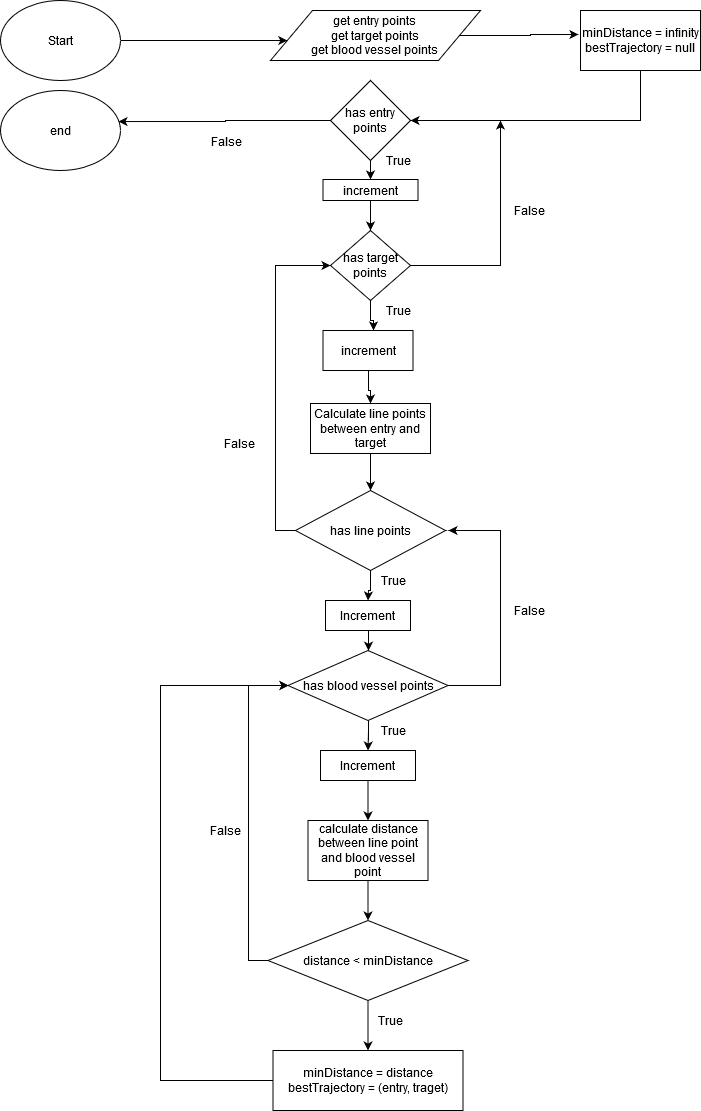

The diagram above was exported from draw.io. Its source (the exported page's mxGraphModel, read from the mxfile embedded in the PNG):
<mxGraphModel dx="1422" dy="791" grid="1" gridSize="10" guides="1" tooltips="1" connect="1" arrows="1" fold="1" page="1" pageScale="1" pageWidth="827" pageHeight="1169" math="0" shadow="0">
  <root>
    <mxCell id="WIyWlLk6GJQsqaUBKTNV-0" />
    <mxCell id="WIyWlLk6GJQsqaUBKTNV-1" parent="WIyWlLk6GJQsqaUBKTNV-0" />
    <mxCell id="E5t8wmAfS-_aFumQKk6F-30" style="edgeStyle=orthogonalEdgeStyle;rounded=0;orthogonalLoop=1;jettySize=auto;html=1;exitX=1;exitY=0.5;exitDx=0;exitDy=0;" edge="1" parent="WIyWlLk6GJQsqaUBKTNV-1" source="E5t8wmAfS-_aFumQKk6F-2" target="E5t8wmAfS-_aFumQKk6F-3">
      <mxGeometry relative="1" as="geometry">
        <Array as="points">
          <mxPoint x="260" y="70" />
          <mxPoint x="260" y="70" />
        </Array>
      </mxGeometry>
    </mxCell>
    <object label="Start" id="E5t8wmAfS-_aFumQKk6F-2">
      <mxCell style="ellipse;whiteSpace=wrap;html=1;" vertex="1" parent="WIyWlLk6GJQsqaUBKTNV-1">
        <mxGeometry x="20" y="30" width="120" height="80" as="geometry" />
      </mxCell>
    </object>
    <mxCell id="E5t8wmAfS-_aFumQKk6F-73" style="edgeStyle=orthogonalEdgeStyle;rounded=0;orthogonalLoop=1;jettySize=auto;html=1;entryX=-0.017;entryY=0.4;entryDx=0;entryDy=0;entryPerimeter=0;" edge="1" parent="WIyWlLk6GJQsqaUBKTNV-1" source="E5t8wmAfS-_aFumQKk6F-3" target="E5t8wmAfS-_aFumQKk6F-15">
      <mxGeometry relative="1" as="geometry">
        <mxPoint x="590" y="65" as="targetPoint" />
      </mxGeometry>
    </mxCell>
    <mxCell id="E5t8wmAfS-_aFumQKk6F-3" value="&lt;div&gt;get entry points&lt;/div&gt;&lt;div&gt;get target points&lt;/div&gt;&lt;div&gt;get blood vessel points&lt;br&gt;&lt;/div&gt;" style="shape=parallelogram;perimeter=parallelogramPerimeter;whiteSpace=wrap;html=1;" vertex="1" parent="WIyWlLk6GJQsqaUBKTNV-1">
      <mxGeometry x="290" y="40" width="210" height="50" as="geometry" />
    </mxCell>
    <mxCell id="E5t8wmAfS-_aFumQKk6F-13" style="edgeStyle=orthogonalEdgeStyle;rounded=0;orthogonalLoop=1;jettySize=auto;html=1;exitX=0.5;exitY=1;exitDx=0;exitDy=0;entryX=0.5;entryY=1;entryDx=0;entryDy=0;" edge="1" parent="WIyWlLk6GJQsqaUBKTNV-1" source="E5t8wmAfS-_aFumQKk6F-10" target="E5t8wmAfS-_aFumQKk6F-10">
      <mxGeometry relative="1" as="geometry" />
    </mxCell>
    <mxCell id="E5t8wmAfS-_aFumQKk6F-33" style="edgeStyle=orthogonalEdgeStyle;rounded=0;orthogonalLoop=1;jettySize=auto;html=1;exitX=0;exitY=0.5;exitDx=0;exitDy=0;entryX=0.983;entryY=0.388;entryDx=0;entryDy=0;entryPerimeter=0;" edge="1" parent="WIyWlLk6GJQsqaUBKTNV-1" source="E5t8wmAfS-_aFumQKk6F-10" target="E5t8wmAfS-_aFumQKk6F-32">
      <mxGeometry relative="1" as="geometry" />
    </mxCell>
    <mxCell id="E5t8wmAfS-_aFumQKk6F-34" value="False" style="text;html=1;align=center;verticalAlign=middle;resizable=0;points=[];labelBackgroundColor=#ffffff;" vertex="1" connectable="0" parent="E5t8wmAfS-_aFumQKk6F-33">
      <mxGeometry x="-0.0992" relative="1" as="geometry">
        <mxPoint x="-9" y="20" as="offset" />
      </mxGeometry>
    </mxCell>
    <mxCell id="E5t8wmAfS-_aFumQKk6F-77" style="edgeStyle=orthogonalEdgeStyle;rounded=0;orthogonalLoop=1;jettySize=auto;html=1;exitX=0.5;exitY=1;exitDx=0;exitDy=0;entryX=0.5;entryY=0;entryDx=0;entryDy=0;" edge="1" parent="WIyWlLk6GJQsqaUBKTNV-1" source="E5t8wmAfS-_aFumQKk6F-10" target="E5t8wmAfS-_aFumQKk6F-64">
      <mxGeometry relative="1" as="geometry" />
    </mxCell>
    <mxCell id="E5t8wmAfS-_aFumQKk6F-10" value="has entry points" style="rhombus;whiteSpace=wrap;html=1;" vertex="1" parent="WIyWlLk6GJQsqaUBKTNV-1">
      <mxGeometry x="350" y="110" width="80" height="80" as="geometry" />
    </mxCell>
    <mxCell id="E5t8wmAfS-_aFumQKk6F-80" value="" style="edgeStyle=orthogonalEdgeStyle;rounded=0;orthogonalLoop=1;jettySize=auto;html=1;" edge="1" parent="WIyWlLk6GJQsqaUBKTNV-1" source="E5t8wmAfS-_aFumQKk6F-11">
      <mxGeometry relative="1" as="geometry">
        <mxPoint x="393" y="360" as="targetPoint" />
      </mxGeometry>
    </mxCell>
    <mxCell id="E5t8wmAfS-_aFumQKk6F-90" style="edgeStyle=orthogonalEdgeStyle;rounded=0;orthogonalLoop=1;jettySize=auto;html=1;" edge="1" parent="WIyWlLk6GJQsqaUBKTNV-1" source="E5t8wmAfS-_aFumQKk6F-11">
      <mxGeometry relative="1" as="geometry">
        <mxPoint x="520" y="150" as="targetPoint" />
      </mxGeometry>
    </mxCell>
    <mxCell id="E5t8wmAfS-_aFumQKk6F-11" value="has target points" style="rhombus;whiteSpace=wrap;html=1;" vertex="1" parent="WIyWlLk6GJQsqaUBKTNV-1">
      <mxGeometry x="350" y="260" width="80" height="70" as="geometry" />
    </mxCell>
    <mxCell id="E5t8wmAfS-_aFumQKk6F-25" style="edgeStyle=orthogonalEdgeStyle;rounded=0;orthogonalLoop=1;jettySize=auto;html=1;entryX=0.5;entryY=0;entryDx=0;entryDy=0;" edge="1" parent="WIyWlLk6GJQsqaUBKTNV-1" source="E5t8wmAfS-_aFumQKk6F-14" target="E5t8wmAfS-_aFumQKk6F-24">
      <mxGeometry relative="1" as="geometry" />
    </mxCell>
    <mxCell id="E5t8wmAfS-_aFumQKk6F-14" value="Calculate line points between entry and target" style="rounded=0;whiteSpace=wrap;html=1;" vertex="1" parent="WIyWlLk6GJQsqaUBKTNV-1">
      <mxGeometry x="330" y="433" width="120" height="50" as="geometry" />
    </mxCell>
    <mxCell id="E5t8wmAfS-_aFumQKk6F-74" style="edgeStyle=orthogonalEdgeStyle;rounded=0;orthogonalLoop=1;jettySize=auto;html=1;exitX=0.5;exitY=1;exitDx=0;exitDy=0;entryX=1;entryY=0.5;entryDx=0;entryDy=0;" edge="1" parent="WIyWlLk6GJQsqaUBKTNV-1" source="E5t8wmAfS-_aFumQKk6F-15" target="E5t8wmAfS-_aFumQKk6F-10">
      <mxGeometry relative="1" as="geometry">
        <mxPoint x="660" y="160" as="targetPoint" />
        <Array as="points">
          <mxPoint x="660" y="150" />
        </Array>
      </mxGeometry>
    </mxCell>
    <mxCell id="E5t8wmAfS-_aFumQKk6F-15" value="&lt;div&gt;minDistance = infinity&lt;/div&gt;&lt;div&gt;bestTrajectory = null&lt;br&gt;&lt;/div&gt;" style="rounded=0;whiteSpace=wrap;html=1;" vertex="1" parent="WIyWlLk6GJQsqaUBKTNV-1">
      <mxGeometry x="600" y="40" width="120" height="60" as="geometry" />
    </mxCell>
    <mxCell id="E5t8wmAfS-_aFumQKk6F-54" style="edgeStyle=orthogonalEdgeStyle;rounded=0;orthogonalLoop=1;jettySize=auto;html=1;exitX=0;exitY=0.5;exitDx=0;exitDy=0;entryX=0;entryY=0.5;entryDx=0;entryDy=0;" edge="1" parent="WIyWlLk6GJQsqaUBKTNV-1" source="E5t8wmAfS-_aFumQKk6F-24" target="E5t8wmAfS-_aFumQKk6F-11">
      <mxGeometry relative="1" as="geometry">
        <mxPoint x="260" y="390" as="targetPoint" />
      </mxGeometry>
    </mxCell>
    <mxCell id="E5t8wmAfS-_aFumQKk6F-93" style="edgeStyle=orthogonalEdgeStyle;rounded=0;orthogonalLoop=1;jettySize=auto;html=1;entryX=0.5;entryY=0;entryDx=0;entryDy=0;" edge="1" parent="WIyWlLk6GJQsqaUBKTNV-1" source="E5t8wmAfS-_aFumQKk6F-24" target="E5t8wmAfS-_aFumQKk6F-70">
      <mxGeometry relative="1" as="geometry" />
    </mxCell>
    <mxCell id="E5t8wmAfS-_aFumQKk6F-24" value="has line points" style="rhombus;whiteSpace=wrap;html=1;" vertex="1" parent="WIyWlLk6GJQsqaUBKTNV-1">
      <mxGeometry x="315" y="520" width="150" height="80" as="geometry" />
    </mxCell>
    <mxCell id="E5t8wmAfS-_aFumQKk6F-99" style="edgeStyle=orthogonalEdgeStyle;rounded=0;orthogonalLoop=1;jettySize=auto;html=1;entryX=0.5;entryY=0;entryDx=0;entryDy=0;" edge="1" parent="WIyWlLk6GJQsqaUBKTNV-1" source="E5t8wmAfS-_aFumQKk6F-26" target="E5t8wmAfS-_aFumQKk6F-72">
      <mxGeometry relative="1" as="geometry" />
    </mxCell>
    <mxCell id="E5t8wmAfS-_aFumQKk6F-103" style="edgeStyle=orthogonalEdgeStyle;rounded=0;orthogonalLoop=1;jettySize=auto;html=1;" edge="1" parent="WIyWlLk6GJQsqaUBKTNV-1" source="E5t8wmAfS-_aFumQKk6F-26">
      <mxGeometry relative="1" as="geometry">
        <mxPoint x="468" y="560" as="targetPoint" />
        <Array as="points">
          <mxPoint x="520" y="715" />
          <mxPoint x="520" y="560" />
        </Array>
      </mxGeometry>
    </mxCell>
    <mxCell id="E5t8wmAfS-_aFumQKk6F-26" value="has blood vessel points" style="rhombus;whiteSpace=wrap;html=1;" vertex="1" parent="WIyWlLk6GJQsqaUBKTNV-1">
      <mxGeometry x="307.5" y="680" width="160" height="70" as="geometry" />
    </mxCell>
    <mxCell id="E5t8wmAfS-_aFumQKk6F-48" style="edgeStyle=orthogonalEdgeStyle;rounded=0;orthogonalLoop=1;jettySize=auto;html=1;exitX=0.5;exitY=1;exitDx=0;exitDy=0;entryX=0.5;entryY=0;entryDx=0;entryDy=0;" edge="1" parent="WIyWlLk6GJQsqaUBKTNV-1" source="E5t8wmAfS-_aFumQKk6F-27" target="E5t8wmAfS-_aFumQKk6F-28">
      <mxGeometry relative="1" as="geometry" />
    </mxCell>
    <mxCell id="E5t8wmAfS-_aFumQKk6F-27" value="&lt;div&gt;calculate distance between line point and blood vessel point&lt;br&gt;&lt;/div&gt;" style="rounded=0;whiteSpace=wrap;html=1;" vertex="1" parent="WIyWlLk6GJQsqaUBKTNV-1">
      <mxGeometry x="327.5" y="850" width="120" height="60" as="geometry" />
    </mxCell>
    <mxCell id="E5t8wmAfS-_aFumQKk6F-43" style="edgeStyle=orthogonalEdgeStyle;rounded=0;orthogonalLoop=1;jettySize=auto;html=1;exitX=0.5;exitY=1;exitDx=0;exitDy=0;entryX=0.5;entryY=0;entryDx=0;entryDy=0;" edge="1" parent="WIyWlLk6GJQsqaUBKTNV-1" source="E5t8wmAfS-_aFumQKk6F-28" target="E5t8wmAfS-_aFumQKk6F-29">
      <mxGeometry relative="1" as="geometry" />
    </mxCell>
    <mxCell id="E5t8wmAfS-_aFumQKk6F-106" style="edgeStyle=orthogonalEdgeStyle;rounded=0;orthogonalLoop=1;jettySize=auto;html=1;entryX=0;entryY=0.5;entryDx=0;entryDy=0;" edge="1" parent="WIyWlLk6GJQsqaUBKTNV-1" source="E5t8wmAfS-_aFumQKk6F-28" target="E5t8wmAfS-_aFumQKk6F-26">
      <mxGeometry relative="1" as="geometry">
        <mxPoint x="220" y="720" as="targetPoint" />
        <Array as="points">
          <mxPoint x="268" y="990" />
          <mxPoint x="268" y="715" />
        </Array>
      </mxGeometry>
    </mxCell>
    <mxCell id="E5t8wmAfS-_aFumQKk6F-28" value="distance &amp;lt; minDistance" style="rhombus;whiteSpace=wrap;html=1;" vertex="1" parent="WIyWlLk6GJQsqaUBKTNV-1">
      <mxGeometry x="287.5" y="950" width="200" height="80" as="geometry" />
    </mxCell>
    <mxCell id="E5t8wmAfS-_aFumQKk6F-108" style="edgeStyle=orthogonalEdgeStyle;rounded=0;orthogonalLoop=1;jettySize=auto;html=1;entryX=0;entryY=0.5;entryDx=0;entryDy=0;" edge="1" parent="WIyWlLk6GJQsqaUBKTNV-1" source="E5t8wmAfS-_aFumQKk6F-29" target="E5t8wmAfS-_aFumQKk6F-26">
      <mxGeometry relative="1" as="geometry">
        <mxPoint x="150" y="710" as="targetPoint" />
        <Array as="points">
          <mxPoint x="180" y="1110" />
          <mxPoint x="180" y="715" />
        </Array>
      </mxGeometry>
    </mxCell>
    <mxCell id="E5t8wmAfS-_aFumQKk6F-29" value="&lt;div&gt;minDistance = distance&lt;/div&gt;&lt;div&gt;bestTrajectory = (entry, traget)&lt;br&gt;&lt;/div&gt;" style="rounded=0;whiteSpace=wrap;html=1;" vertex="1" parent="WIyWlLk6GJQsqaUBKTNV-1">
      <mxGeometry x="292.5" y="1080" width="190" height="60" as="geometry" />
    </mxCell>
    <mxCell id="E5t8wmAfS-_aFumQKk6F-32" value="end" style="ellipse;whiteSpace=wrap;html=1;" vertex="1" parent="WIyWlLk6GJQsqaUBKTNV-1">
      <mxGeometry x="20" y="120" width="120" height="80" as="geometry" />
    </mxCell>
    <mxCell id="E5t8wmAfS-_aFumQKk6F-44" value="True" style="text;html=1;align=center;verticalAlign=middle;resizable=0;points=[];autosize=1;" vertex="1" parent="WIyWlLk6GJQsqaUBKTNV-1">
      <mxGeometry x="390" y="1040" width="40" height="20" as="geometry" />
    </mxCell>
    <mxCell id="E5t8wmAfS-_aFumQKk6F-58" value="False" style="text;html=1;align=center;verticalAlign=middle;resizable=0;points=[];autosize=1;" vertex="1" parent="WIyWlLk6GJQsqaUBKTNV-1">
      <mxGeometry x="234" y="463" width="50" height="20" as="geometry" />
    </mxCell>
    <mxCell id="E5t8wmAfS-_aFumQKk6F-78" value="" style="edgeStyle=orthogonalEdgeStyle;rounded=0;orthogonalLoop=1;jettySize=auto;html=1;" edge="1" parent="WIyWlLk6GJQsqaUBKTNV-1" source="E5t8wmAfS-_aFumQKk6F-64" target="E5t8wmAfS-_aFumQKk6F-11">
      <mxGeometry relative="1" as="geometry" />
    </mxCell>
    <mxCell id="E5t8wmAfS-_aFumQKk6F-64" value="increment" style="rounded=0;whiteSpace=wrap;html=1;" vertex="1" parent="WIyWlLk6GJQsqaUBKTNV-1">
      <mxGeometry x="342.5" y="209" width="95" height="21" as="geometry" />
    </mxCell>
    <mxCell id="E5t8wmAfS-_aFumQKk6F-88" value="" style="edgeStyle=orthogonalEdgeStyle;rounded=0;orthogonalLoop=1;jettySize=auto;html=1;" edge="1" parent="WIyWlLk6GJQsqaUBKTNV-1" source="E5t8wmAfS-_aFumQKk6F-69" target="E5t8wmAfS-_aFumQKk6F-14">
      <mxGeometry relative="1" as="geometry" />
    </mxCell>
    <mxCell id="E5t8wmAfS-_aFumQKk6F-69" value="increment" style="rounded=0;whiteSpace=wrap;html=1;" vertex="1" parent="WIyWlLk6GJQsqaUBKTNV-1">
      <mxGeometry x="342.5" y="360" width="90" height="40" as="geometry" />
    </mxCell>
    <mxCell id="E5t8wmAfS-_aFumQKk6F-96" value="" style="edgeStyle=orthogonalEdgeStyle;rounded=0;orthogonalLoop=1;jettySize=auto;html=1;" edge="1" parent="WIyWlLk6GJQsqaUBKTNV-1" source="E5t8wmAfS-_aFumQKk6F-70" target="E5t8wmAfS-_aFumQKk6F-26">
      <mxGeometry relative="1" as="geometry" />
    </mxCell>
    <mxCell id="E5t8wmAfS-_aFumQKk6F-70" value="Increment" style="rounded=0;whiteSpace=wrap;html=1;" vertex="1" parent="WIyWlLk6GJQsqaUBKTNV-1">
      <mxGeometry x="345" y="630" width="85" height="30" as="geometry" />
    </mxCell>
    <mxCell id="E5t8wmAfS-_aFumQKk6F-102" value="" style="edgeStyle=orthogonalEdgeStyle;rounded=0;orthogonalLoop=1;jettySize=auto;html=1;" edge="1" parent="WIyWlLk6GJQsqaUBKTNV-1" source="E5t8wmAfS-_aFumQKk6F-72" target="E5t8wmAfS-_aFumQKk6F-27">
      <mxGeometry relative="1" as="geometry" />
    </mxCell>
    <mxCell id="E5t8wmAfS-_aFumQKk6F-72" value="Increment" style="rounded=0;whiteSpace=wrap;html=1;" vertex="1" parent="WIyWlLk6GJQsqaUBKTNV-1">
      <mxGeometry x="340" y="780" width="95" height="30" as="geometry" />
    </mxCell>
    <mxCell id="E5t8wmAfS-_aFumQKk6F-87" value="True" style="text;html=1;align=center;verticalAlign=middle;resizable=0;points=[];autosize=1;" vertex="1" parent="WIyWlLk6GJQsqaUBKTNV-1">
      <mxGeometry x="397.5" y="330" width="40" height="20" as="geometry" />
    </mxCell>
    <mxCell id="E5t8wmAfS-_aFumQKk6F-89" value="True" style="text;html=1;align=center;verticalAlign=middle;resizable=0;points=[];autosize=1;" vertex="1" parent="WIyWlLk6GJQsqaUBKTNV-1">
      <mxGeometry x="397.5" y="180" width="40" height="20" as="geometry" />
    </mxCell>
    <mxCell id="E5t8wmAfS-_aFumQKk6F-91" value="False" style="text;html=1;align=center;verticalAlign=middle;resizable=0;points=[];autosize=1;" vertex="1" parent="WIyWlLk6GJQsqaUBKTNV-1">
      <mxGeometry x="524" y="230" width="50" height="20" as="geometry" />
    </mxCell>
    <mxCell id="E5t8wmAfS-_aFumQKk6F-100" value="True" style="text;html=1;align=center;verticalAlign=middle;resizable=0;points=[];autosize=1;" vertex="1" parent="WIyWlLk6GJQsqaUBKTNV-1">
      <mxGeometry x="393" y="600" width="40" height="20" as="geometry" />
    </mxCell>
    <mxCell id="E5t8wmAfS-_aFumQKk6F-101" value="True" style="text;html=1;align=center;verticalAlign=middle;resizable=0;points=[];autosize=1;" vertex="1" parent="WIyWlLk6GJQsqaUBKTNV-1">
      <mxGeometry x="393" y="750" width="40" height="20" as="geometry" />
    </mxCell>
    <mxCell id="E5t8wmAfS-_aFumQKk6F-104" value="False" style="text;html=1;align=center;verticalAlign=middle;resizable=0;points=[];autosize=1;" vertex="1" parent="WIyWlLk6GJQsqaUBKTNV-1">
      <mxGeometry x="524" y="630" width="50" height="20" as="geometry" />
    </mxCell>
    <mxCell id="E5t8wmAfS-_aFumQKk6F-107" value="False" style="text;html=1;align=center;verticalAlign=middle;resizable=0;points=[];autosize=1;" vertex="1" parent="WIyWlLk6GJQsqaUBKTNV-1">
      <mxGeometry x="220" y="850" width="50" height="20" as="geometry" />
    </mxCell>
  </root>
</mxGraphModel>